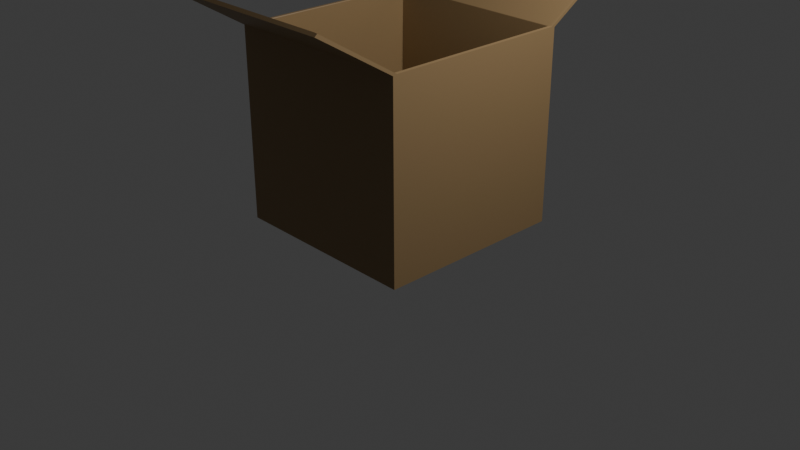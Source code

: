 # Source: box.blend  (saved by Blender 4.0.36; exported with 4.5.12 LTS)
import bpy
from mathutils import Matrix  # noqa: F401  (used for matrix-valued properties, if any)

bpy.ops.wm.read_factory_settings(use_empty=True)
scene = bpy.context.scene
scene.name = 'Scene'

# ---- collections
col_collection = bpy.data.collections.new('Collection'); scene.collection.children.link(col_collection)

# ---- images (referenced by path relative to the original .blend; pixels are not part of the script)
import os
ASSET_DIR = os.environ.get("B2B_ASSET_DIR", "")  # directory of the original .blend (textures are referenced by path, not embedded)
HERE = os.path.dirname(os.path.abspath(__file__))  # packed textures are extracted next to this script under _unpacked/

def load_image(name, relpath, width, height, colorspace="sRGB"):
    """Load a texture the original file referenced (path relative to the .blend, or extracted next to this script)."""
    p = next((c for c in (os.path.join(HERE, relpath), os.path.join(ASSET_DIR, relpath)) if relpath and os.path.exists(c)), "")
    if p:
        img = bpy.data.images.load(p, check_existing=True)
        img.name = name
    else:  # same state as the original file: an image datablock whose file is absent (Cycles renders it pink)
        img = bpy.data.images.new(name, width, height)
        img.source = "FILE"
        img.filepath = "//" + (relpath or name)
    img.colorspace_settings.name = colorspace
    return img
img_vr_png = load_image('VR.png', 'VR.png', 1024, 1024, 'sRGB')

# ---- materials (node trees are filled in below, after node groups)
mat_box_material = bpy.data.materials.new('box material')
mat_box_material.alpha_threshold = 0.0
mat_box_material.use_transparent_shadow = False
mat_box_material.roughness = 0.5
mat_box_material.line_color = (0.0, 0.0, 0.0, 1.0)

# ---- node groups
ng_auto_smooth = bpy.data.node_groups.new('Auto Smooth', 'GeometryNodeTree')
_s = ng_auto_smooth.interface.new_socket(name='Geometry', in_out='OUTPUT', socket_type='NodeSocketGeometry')
_s = ng_auto_smooth.interface.new_socket(name='Geometry', in_out='INPUT', socket_type='NodeSocketGeometry')
_s = ng_auto_smooth.interface.new_socket(name='Angle', in_out='INPUT', socket_type='NodeSocketFloat')
_s.subtype = 'ANGLE'
_s.min_value = 0.0
_s.max_value = 3.142
ng_auto_smooth.is_modifier = True
_N = ng_auto_smooth.nodes; _L = ng_auto_smooth.links
n0 = _N.new('NodeGroupOutput'); n0.name = 'Group Output'; n0.location = (480, -100)
n1 = _N.new('NodeGroupInput'); n1.name = 'Group Input'; n1.location = (-420, -300)
n2 = _N.new('NodeGroupInput'); n2.name = 'Group Input.001'; n2.location = (-60, -100)
n3 = _N.new('GeometryNodeSetShadeSmooth'); n3.name = 'Set Shade Smooth'; n3.location = (120, -100)
n3.domain = 'EDGE'
n4 = _N.new('GeometryNodeSetShadeSmooth'); n4.name = 'Set Shade Smooth.001'; n4.location = (300, -100)
n5 = _N.new('GeometryNodeInputMeshEdgeAngle'); n5.name = 'Edge Angle'; n5.location = (-420, -220)
n6 = _N.new('GeometryNodeInputEdgeSmooth'); n6.name = 'Is Edge Smooth'; n6.location = (-60, -160)
n7 = _N.new('GeometryNodeInputShadeSmooth'); n7.name = 'Is Face Smooth'; n7.location = (-240, -340)
n8 = _N.new('FunctionNodeBooleanMath'); n8.name = 'Boolean Math'; n8.location = (-60, -220)
n9 = _N.new('FunctionNodeCompare'); n9.name = 'Compare'; n9.location = (-240, -180)
n9.operation = 'LESS_EQUAL'
_L.new(n5.outputs[0], n9.inputs[0])
_L.new(n4.outputs[0], n0.inputs[0])
_L.new(n1.outputs[1], n9.inputs[1])
_L.new(n9.outputs[0], n8.inputs[0])
_L.new(n7.outputs[0], n8.inputs[1])
_L.new(n2.outputs[0], n3.inputs[0])
_L.new(n6.outputs[0], n3.inputs[1])
_L.new(n3.outputs[0], n4.inputs[0])
_L.new(n8.outputs[0], n3.inputs[2])
n0.is_active_output = True

# ---- material node trees
mat_box_material.use_nodes = True; mat_box_material.node_tree.nodes.clear()
_N = mat_box_material.node_tree.nodes; _L = mat_box_material.node_tree.links
n0 = _N.new('ShaderNodeOutputMaterial'); n0.name = 'Material Output'; n0.location = (1682, 442)
n1 = _N.new('ShaderNodeTexWave'); n1.name = 'Wave Texture'; n1.location = (-482, 229)
n1.bands_direction = 'Z'
n1.inputs[1].default_value = 8.4
n2 = _N.new('ShaderNodeValToRGB'); n2.name = 'Color Ramp'; n2.location = (-252, 234)
while len(n2.color_ramp.elements) > 1: n2.color_ramp.elements.remove(n2.color_ramp.elements[-1])
n2.color_ramp.elements[0].position = 0.0; n2.color_ramp.elements[0].color = (0.489, 0.3389, 0.1646, 1.0)
_e = n2.color_ramp.elements.new(0.9955); _e.color = (0.3701, 0.2643, 0.1303, 1.0)
n3 = _N.new('ShaderNodeMix'); n3.name = 'Mix'; n3.location = (253, 190)
n3.data_type = 'RGBA'
n3.blend_type = 'ADD'
n3.inputs[0].default_value = 0.03333
n4 = _N.new('ShaderNodeTexWave'); n4.name = 'Wave Texture.001'; n4.location = (-436, -101)
n4.bands_direction = 'Y'
n4.inputs[1].default_value = 0.7
n4.inputs[3].default_value = 0.0
n4.inputs[4].default_value = -2.8
n5 = _N.new('ShaderNodeValToRGB'); n5.name = 'Color Ramp.001'; n5.location = (-206, -36)
while len(n5.color_ramp.elements) > 1: n5.color_ramp.elements.remove(n5.color_ramp.elements[-1])
n5.color_ramp.elements[0].position = 0.1727; n5.color_ramp.elements[0].color = (0.3612, 0.2769, 0.1192, 1.0)
_e = n5.color_ramp.elements.new(0.6318); _e.color = (0.1473, 0.1142, 0.05136, 1.0)
n6 = _N.new('ShaderNodeTexCoord'); n6.name = 'Texture Coordinate'; n6.location = (-979, -129)
n7 = _N.new('ShaderNodeMapping'); n7.name = 'Mapping'; n7.location = (-725, -232)
n7.inputs[1].default_value = (0.0, 0.9, 0.0)
n7.inputs[3].default_value = (-3.9, -1.8, 4.1)
n8 = _N.new('ShaderNodeBrightContrast'); n8.name = 'Brightness/Contrast'; n8.location = (68, 226)
n8.inputs[1].default_value = -0.09
n8.inputs[2].default_value = 0.02
n9 = _N.new('ShaderNodeBsdfPrincipled'); n9.name = 'Principled BSDF'; n9.location = (1325, 391)
n9.inputs[0].default_value = (0.2975, 0.1946, 0.0901, 1.0)
n9.inputs[2].default_value = 0.5308
n10 = _N.new('ShaderNodeTexNoise'); n10.name = 'Noise Texture'; n10.location = (58, 651)
n10.inputs[2].default_value = 5.2
n11 = _N.new('ShaderNodeMix'); n11.name = 'Mix.001'; n11.location = (673, 484)
n11.data_type = 'RGBA'
n11.blend_type = 'ADD'
n11.clamp_factor = False
n11.inputs[0].default_value = 0.8833
n12 = _N.new('ShaderNodeValToRGB'); n12.name = 'Color Ramp.003'; n12.location = (287, 546)
while len(n12.color_ramp.elements) > 1: n12.color_ramp.elements.remove(n12.color_ramp.elements[-1])
n12.color_ramp.elements[0].position = 0.0; n12.color_ramp.elements[0].color = (0.4058, 0.282, 0.1378, 1.0)
_e = n12.color_ramp.elements.new(0.9955); _e.color = (0.1334, 0.0968, 0.04979, 1.0)
n13 = _N.new('ShaderNodeBump'); n13.name = 'Bump'; n13.location = (862, 160)
n13.inputs[0].default_value = 0.06667
n13.inputs[1].default_value = 1.8
n13.inputs[2].default_value = 1.0
n14 = _N.new('ShaderNodeTexNoise'); n14.name = 'Noise Texture.001'; n14.location = (640, 153)
n14.inputs[2].default_value = 250.0
n15 = _N.new('ShaderNodeTexImage'); n15.name = 'Image Texture'; n15.location = (710, 855)
n15.image = img_vr_png
n16 = _N.new('ShaderNodeTexCoord'); n16.name = 'Texture Coordinate.001'; n16.location = (233, 969)
n17 = _N.new('ShaderNodeMapping'); n17.name = 'Mapping.002'; n17.location = (431, 1001)
n17.inputs[2].default_value = (0.0, 0.0, 1.571)
n18 = _N.new('ShaderNodeMix'); n18.name = 'Mix.002'; n18.location = (1061, 627)
n18.data_type = 'RGBA'
n18.clamp_factor = False
n18.inputs[0].default_value = 1.0
_L.new(n1.outputs[0], n2.inputs[0])
_L.new(n8.outputs[0], n3.inputs[6])
_L.new(n5.outputs[0], n3.inputs[7])
_L.new(n4.outputs[0], n5.inputs[0])
_L.new(n7.outputs[0], n4.inputs[0])
_L.new(n6.outputs[2], n7.inputs[0])
_L.new(n2.outputs[0], n8.inputs[0])
_L.new(n3.outputs[2], n11.inputs[7])
_L.new(n9.outputs[0], n0.inputs[0])
_L.new(n10.outputs[1], n12.inputs[0])
_L.new(n12.outputs[0], n11.inputs[6])
_L.new(n14.outputs[0], n13.inputs[3])
_L.new(n11.outputs[2], n18.inputs[7])
_L.new(n17.outputs[0], n15.inputs[0])
_L.new(n16.outputs[2], n17.inputs[0])
_L.new(n15.outputs[0], n18.inputs[6])
n0.is_active_output = True

# ---- world
world_world = bpy.data.worlds.new('World'); scene.world = world_world
world_world.use_nodes = True; world_world.node_tree.nodes.clear()
_N = world_world.node_tree.nodes; _L = world_world.node_tree.links
n0 = _N.new('ShaderNodeOutputWorld'); n0.name = 'World Output'; n0.location = (300, 300)
n1 = _N.new('ShaderNodeBackground'); n1.name = 'Background'; n1.location = (10, 300)
n1.inputs[0].default_value = (0.05088, 0.05088, 0.05088, 1.0)
_L.new(n1.outputs[0], n0.inputs[0])
n0.is_active_output = True
world_world.color = (0.05088, 0.05088, 0.05088)
world_world.use_sun_shadow = False
world_world.sun_shadow_jitter_overblur = 0.0

# ---- cameras
cam_camera = bpy.data.cameras.new('Camera')
cam_camera.clip_end = 100.0
cam_camera.ortho_scale = 7.314

# ---- lights
light_light = bpy.data.lights.new('Light', 'POINT')
light_light.transmission_factor = 0.0
light_light.energy = 1000.0
light_light.shadow_soft_size = 0.1
light_light.shadow_maximum_resolution = 0.006
light_light.use_absolute_resolution = True

# ---- meshes
me_cube = bpy.data.meshes.new('Cube')
me_cube.from_pydata([(1.02, 1.023, 0.9898), (0.98, 0.98, -0.98), (1.02, 1.02, -1.02), (1.02, -1.028, 0.9902), (0.98, -0.98, -0.98), (1.02, -1.02, -1.02), (-1.02, 1.023, 0.9898), (-1.02, 1.02, -1.02), (-0.98, 0.98, -0.98), (-1.02, -1.028, 0.9902), (-1.02, -1.02, -1.02), (-0.98, -0.98, -0.98), (-1.02, -0.9762, 1.0), (-1.02, 0.9776, 1.0), (1.02, 0.9836, 1.0), (1.02, -0.9839, 1.0), (0.98, -1.804, 1.51), (-0.98, -1.804, 1.51), (1.02, -1.834, 1.484), (-1.02, -1.834, 1.484), (1.02, -1.807, 1.508), (-1.02, -1.801, 1.513), (-1.02, 1.772, 1.507), (-1.02, 1.797, 1.472), (-0.98, 1.774, 1.505), (0.98, 1.774, 1.505), (1.02, 1.797, 1.472), (1.02, 1.776, 1.502), (0.9851, 0.9838, 1.002), (0.98, 0.98, 0.995), (0.9851, -0.9839, 1.002), (0.98, -0.98, 0.995), (-0.98, 0.98, 0.995), (-0.9849, 0.9835, 1.002), (-0.98, -0.98, 0.995), (-0.9849, -0.9835, 1.003)], [], [(3, 15, 20, 18), (0, 6, 23, 26), (12, 9, 19, 21), (35, 12, 21, 17), (10, 5, 3, 9), (30, 35, 17, 16), (7, 10, 9, 12, 13, 6), (12, 35, 33, 13), (10, 7, 2, 5), (11, 4, 1, 8), (5, 2, 0, 14, 15, 3), (14, 28, 30, 15), (2, 7, 6, 0), (33, 28, 25, 24), (16, 17, 19, 18), (13, 33, 24, 22), (4, 31, 29, 1), (11, 34, 31, 4), (15, 30, 16, 20), (17, 21, 19), (20, 16, 18), (8, 32, 34, 11), (9, 3, 18, 19), (25, 27, 26), (24, 25, 26, 23), (22, 24, 23), (6, 13, 22, 23), (14, 0, 26, 27), (28, 14, 27, 25), (31, 34, 35, 30), (29, 31, 30, 28), (34, 32, 33, 35), (32, 29, 28, 33), (1, 29, 32, 8)])
me_cube.polygons.foreach_set('use_smooth', [True] * 34)
_uv = me_cube.uv_layers.new(name='UVMap')
_uv.uv.foreach_set('vector', [0.5, 0.75, 0.5, 0.7455, 0.5, 0.7455, 0.5, 0.75, 0.7398, 0.6739, 0.7398, 0.424, 0.7398, 0.424, 0.7398, 0.6739, 0.5, 0.005443, 0.5, 7.068e-05, 0.5, 7.068e-05, 0.5, 0.005443, 0.5, 0.0007291, 0.5, 0.005443, 0.5, 0.005443, 0.5, 7.068e-05, 0.7477, 0.7343, 0.7477, 0.6335, 0.8484, 0.6335, 0.8484, 0.7343, 0.5, 0.8293, 0.5, 0.9206, 0.5, 0.9204, 0.5, 0.8295, -0.2603, 1.204, -0.2603, -0.008492, 0.9524, -0.008492, 0.9524, 0.01757, 0.9524, 1.179, 0.9524, 1.204, 0.5, 0.005443, 0.5, 0.0002369, 0.5, 0.2499, 0.5, 0.2448, 0.6822, 0.8284, 0.6822, 0.5784, 0.9321, 0.5784, 0.9321, 0.8284, 7.071e-05, 0.75, 0.25, 0.75, 0.25, 0.5, 7.071e-05, 0.5, 0.07142, 0.8518, 0.07142, 0.3427, 0.5805, 0.3427, 0.5805, 0.3518, 0.5805, 0.8428, 0.5805, 0.8518, 0.5, 0.5045, 0.5, 0.5001, 0.5, 0.7498, 0.5, 0.7455, 0.6441, 0.6274, 0.6441, 0.3774, 0.8941, 0.3774, 0.8941, 0.6274, 0.7783, 0.4772, 0.7783, 0.7285, 0.7783, 0.7278, 0.7783, 0.4779, 0.5, 0.75, 0.5, 0.9999, 0.5, 0.9999, 0.5, 0.75, 0.5, 0.2448, 0.5, 0.2494, 0.5, 0.25, 0.5, 0.2448, 0.6538, 0.941, 0.9031, 0.941, 0.9031, 0.6911, 0.6538, 0.6911, 0.5628, 0.9436, 0.8122, 0.9436, 0.8122, 0.6936, 0.5628, 0.6936, 0.5, 0.7455, 0.5, 0.7494, 0.5, 0.75, 0.5, 0.7455, 0.5, 7.068e-05, 0.5, 0.005443, 0.5, 7.068e-05, 0.5, 0.7455, 0.5, 0.75, 0.5, 0.75, 0.25, 0.25, 0.4994, 0.25, 0.4994, 7.068e-05, 0.25, 7.068e-05, 0.7783, 0.8505, 0.7783, 0.6005, 0.7783, 0.6005, 0.7783, 0.8505, 0.5, 0.5, 0.5, 0.5045, 0.5, 0.5, 0.5, 0.25, 0.5, 0.5, 0.5, 0.5, 0.5, 0.25, 0.5, 0.2448, 0.5, 0.25, 0.5, 0.25, 0.5, 0.25, 0.5, 0.2448, 0.5, 0.2448, 0.5, 0.25, 0.5, 0.5045, 0.5, 0.5, 0.5, 0.5, 0.5, 0.5045, 0.5, 0.5006, 0.5, 0.5045, 0.5, 0.5045, 0.5, 0.5, 0.8122, 0.6936, 0.8122, 0.9436, 0.8128, 0.9436, 0.8128, 0.6936, 0.5, 0.5, 0.5, 0.75, 0.5, 0.7498, 0.5, 0.5001, 0.4994, 7.068e-05, 0.4994, 0.25, 0.5, 0.2499, 0.5, 0.0002369, 0.8659, 0.6689, 0.8659, 0.9189, 0.8665, 0.9189, 0.8665, 0.6689, 0.6166, 0.9189, 0.8659, 0.9189, 0.8659, 0.6689, 0.6166, 0.6689])
me_cube.materials.append(mat_box_material)
me_cube.use_mirror_vertex_groups = False
me_cube.update()

# ---- objects
ob_cube = bpy.data.objects.new('Cube', me_cube)
ob_light = bpy.data.objects.new('Light', light_light)
ob_camera = bpy.data.objects.new('Camera', cam_camera)

# ---- transforms, parenting, visibility, modifiers, constraints
ob_cube.location = (0.0, 0.0, 1.014)
ob_cube.lock_rotations_4d = False
ob_cube.empty_display_type = 'ARROWS'
ob_cube.lineart.crease_threshold = 0.0
_m = ob_cube.modifiers.new('Auto Smooth', 'NODES')
_m.node_group = ng_auto_smooth
_gi = [s.identifier for s in ng_auto_smooth.interface.items_tree if s.item_type == 'SOCKET' and s.in_out == 'INPUT']
_m[_gi[1]] = 0.5236  # Angle
ob_light.location = (4.076, 1.005, 5.904)
ob_light.rotation_euler = (0.6503, 0.05522, 1.866)
ob_light.lock_rotations_4d = False
ob_light.empty_display_type = 'ARROWS'
ob_light.color = (0.0, 0.0, 0.0, 0.0)
ob_light.lineart.crease_threshold = 0.0
ob_camera.location = (7.359, -6.926, 4.958)
ob_camera.rotation_euler = (1.109, 0.0, 0.8149)
ob_camera.lock_rotations_4d = False
ob_camera.empty_display_type = 'ARROWS'
ob_camera.color = (0.0, 0.0, 0.0, 0.0)
ob_camera.display_type = 'WIRE'
ob_camera.lineart.crease_threshold = 0.0

# ---- collection membership
col_collection.objects.link(ob_cube)
col_collection.objects.link(ob_light)
col_collection.objects.link(ob_camera)

# ---- scene / render settings (as saved in the file)
scene.camera = ob_camera
scene.frame_start = 1; scene.frame_end = 250; scene.frame_set(1)
scene.render.engine = 'BLENDER_EEVEE_NEXT'
scene.cycles.sampling_pattern = 'TABULATED_SOBOL'
bpy.context.view_layer.update()

